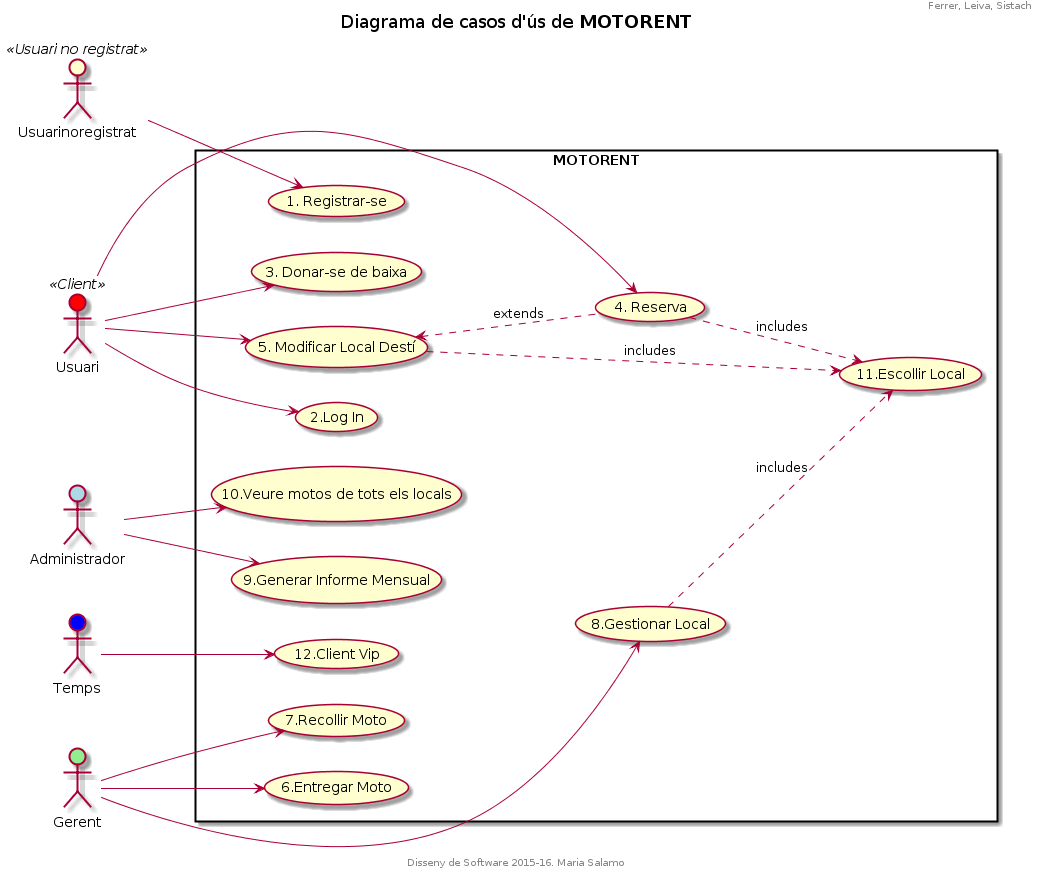

The diagram above was rendered by PlantUML. Its source (embedded in the PNG):
@startuml
title Diagrama de casos d'ús de <b>MOTORENT</b>


header
Ferrer, Leiva, Sistach
endheader

center footer Disseny de Software 2015-16. Maria Salamo

left to right direction 

skinparam packageStyle rect

actor Usuari as user <<Client>> #red

actor Usuarinoregistrat as notuser <<Usuari no registrat>> 

actor Gerent as gerent #lightgreen

actor Administrador as administrador #lightblue

actor Temps as temps #blue

rectangle MOTORENT{

(1. Registrar-se) as registre

(2.Log In) as login

(3. Donar-se de baixa) as baja

(4. Reserva) as RES 

(5. Modificar Local Destí) as MOD_LOCAL

(6.Entregar Moto) as ent_m

(7.Recollir Moto) as rec_m

(8.Gestionar Local) as reg_local

(9.Generar Informe Mensual) as gen_inf

(10.Veure motos de tots els locals) as ver_moto

(11.Escollir Local) as es_lc

(12.Client Vip) as cl_vip

'USUARI NO REGISTRAT'

notuser -> registre

'USUARI'

user -> login

user ->baja

user -> RES 

user -> MOD_LOCAL

MOD_LOCAL <.. RES: extends

RES ..> es_lc: includes

MOD_LOCAL ..> es_lc: includes


'GERENT'

gerent -> ent_m

gerent -> rec_m

gerent -> reg_local

reg_local ..> es_lc: includes

'ADMINISTRADOR'

administrador -> gen_inf

administrador -> ver_moto

'TEMPS'

temps -> cl_vip
}
@enduml